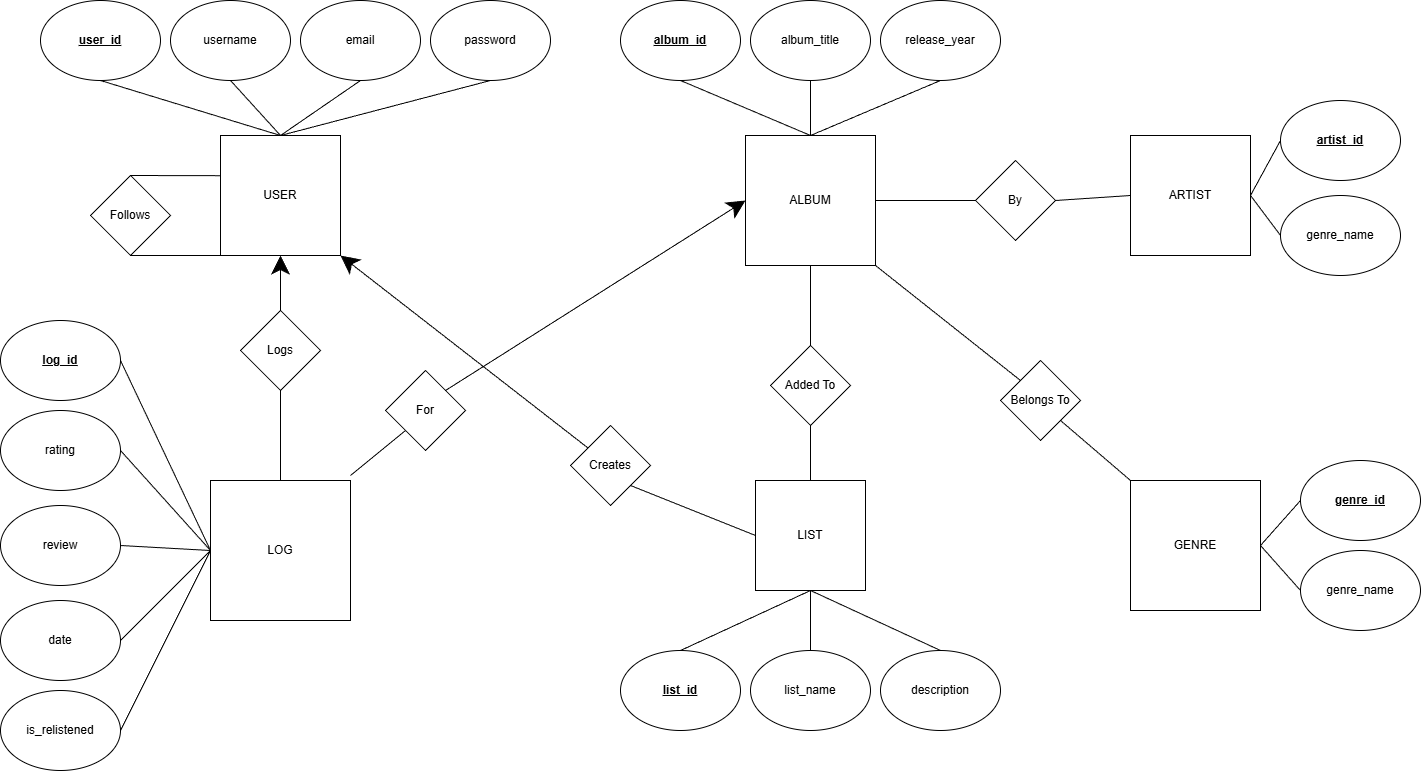

The diagram above was exported from draw.io. Its source (the exported page's mxGraphModel, read from the mxfile embedded in the PNG):
<mxGraphModel dx="2521" dy="3370" grid="1" gridSize="10" guides="1" tooltips="1" connect="1" arrows="1" fold="1" page="1" pageScale="1" pageWidth="850" pageHeight="1100" math="0" shadow="0">
  <root>
    <mxCell id="0" />
    <mxCell id="1" parent="0" />
    <mxCell id="bkTRLGZWgQDLAg8UJp6V-1" value="USER" style="whiteSpace=wrap;html=1;aspect=fixed;" vertex="1" parent="1">
      <mxGeometry x="-590" y="-2015" width="120" height="120" as="geometry" />
    </mxCell>
    <mxCell id="bkTRLGZWgQDLAg8UJp6V-4" value="&lt;div&gt;LOG&lt;/div&gt;" style="whiteSpace=wrap;html=1;aspect=fixed;" vertex="1" parent="1">
      <mxGeometry x="-600" y="-1670" width="140" height="140" as="geometry" />
    </mxCell>
    <mxCell id="bkTRLGZWgQDLAg8UJp6V-5" value="ALBUM" style="whiteSpace=wrap;html=1;aspect=fixed;" vertex="1" parent="1">
      <mxGeometry x="-65" y="-2015" width="130" height="130" as="geometry" />
    </mxCell>
    <mxCell id="bkTRLGZWgQDLAg8UJp6V-8" value="ARTIST" style="whiteSpace=wrap;html=1;aspect=fixed;" vertex="1" parent="1">
      <mxGeometry x="320" y="-2015" width="120" height="120" as="geometry" />
    </mxCell>
    <mxCell id="bkTRLGZWgQDLAg8UJp6V-9" value="GENRE" style="whiteSpace=wrap;html=1;aspect=fixed;" vertex="1" parent="1">
      <mxGeometry x="320" y="-1670" width="130" height="130" as="geometry" />
    </mxCell>
    <mxCell id="bkTRLGZWgQDLAg8UJp6V-10" value="LIST" style="whiteSpace=wrap;html=1;aspect=fixed;" vertex="1" parent="1">
      <mxGeometry x="-55" y="-1670" width="110" height="110" as="geometry" />
    </mxCell>
    <mxCell id="bkTRLGZWgQDLAg8UJp6V-14" value="&lt;div&gt;&lt;u&gt;&lt;b&gt;user_id&lt;/b&gt;&lt;/u&gt;&lt;/div&gt;" style="ellipse;whiteSpace=wrap;html=1;" vertex="1" parent="1">
      <mxGeometry x="-770" y="-2150" width="120" height="80" as="geometry" />
    </mxCell>
    <mxCell id="bkTRLGZWgQDLAg8UJp6V-15" value="username" style="ellipse;whiteSpace=wrap;html=1;" vertex="1" parent="1">
      <mxGeometry x="-640" y="-2150" width="120" height="80" as="geometry" />
    </mxCell>
    <mxCell id="bkTRLGZWgQDLAg8UJp6V-16" value="email" style="ellipse;whiteSpace=wrap;html=1;" vertex="1" parent="1">
      <mxGeometry x="-510" y="-2150" width="120" height="80" as="geometry" />
    </mxCell>
    <mxCell id="bkTRLGZWgQDLAg8UJp6V-17" value="password" style="ellipse;whiteSpace=wrap;html=1;" vertex="1" parent="1">
      <mxGeometry x="-380" y="-2150" width="120" height="80" as="geometry" />
    </mxCell>
    <mxCell id="bkTRLGZWgQDLAg8UJp6V-18" value="" style="endArrow=none;html=1;rounded=0;entryX=0.5;entryY=1;entryDx=0;entryDy=0;exitX=0.5;exitY=0;exitDx=0;exitDy=0;" edge="1" parent="1" source="bkTRLGZWgQDLAg8UJp6V-1" target="bkTRLGZWgQDLAg8UJp6V-14">
      <mxGeometry width="50" height="50" relative="1" as="geometry">
        <mxPoint x="-580" y="-1730" as="sourcePoint" />
        <mxPoint x="-530" y="-1780" as="targetPoint" />
      </mxGeometry>
    </mxCell>
    <mxCell id="bkTRLGZWgQDLAg8UJp6V-19" value="" style="endArrow=none;html=1;rounded=0;entryX=0.5;entryY=1;entryDx=0;entryDy=0;exitX=0.5;exitY=0;exitDx=0;exitDy=0;" edge="1" parent="1" source="bkTRLGZWgQDLAg8UJp6V-1" target="bkTRLGZWgQDLAg8UJp6V-15">
      <mxGeometry width="50" height="50" relative="1" as="geometry">
        <mxPoint x="-580" y="-1730" as="sourcePoint" />
        <mxPoint x="-530" y="-1780" as="targetPoint" />
      </mxGeometry>
    </mxCell>
    <mxCell id="bkTRLGZWgQDLAg8UJp6V-20" value="" style="endArrow=none;html=1;rounded=0;entryX=0.5;entryY=1;entryDx=0;entryDy=0;exitX=0.5;exitY=0;exitDx=0;exitDy=0;" edge="1" parent="1" source="bkTRLGZWgQDLAg8UJp6V-1" target="bkTRLGZWgQDLAg8UJp6V-16">
      <mxGeometry width="50" height="50" relative="1" as="geometry">
        <mxPoint x="-580" y="-1730" as="sourcePoint" />
        <mxPoint x="-530" y="-1780" as="targetPoint" />
      </mxGeometry>
    </mxCell>
    <mxCell id="bkTRLGZWgQDLAg8UJp6V-21" value="" style="endArrow=none;html=1;rounded=0;entryX=0.5;entryY=1;entryDx=0;entryDy=0;exitX=0.5;exitY=0;exitDx=0;exitDy=0;" edge="1" parent="1" source="bkTRLGZWgQDLAg8UJp6V-1" target="bkTRLGZWgQDLAg8UJp6V-17">
      <mxGeometry width="50" height="50" relative="1" as="geometry">
        <mxPoint x="-580" y="-1730" as="sourcePoint" />
        <mxPoint x="-530" y="-1780" as="targetPoint" />
      </mxGeometry>
    </mxCell>
    <mxCell id="bkTRLGZWgQDLAg8UJp6V-22" value="Follows" style="rhombus;whiteSpace=wrap;html=1;" vertex="1" parent="1">
      <mxGeometry x="-720" y="-1975" width="80" height="80" as="geometry" />
    </mxCell>
    <mxCell id="bkTRLGZWgQDLAg8UJp6V-24" value="" style="endArrow=none;html=1;rounded=0;exitX=0.5;exitY=0;exitDx=0;exitDy=0;entryX=0;entryY=0.335;entryDx=0;entryDy=0;entryPerimeter=0;" edge="1" parent="1" source="bkTRLGZWgQDLAg8UJp6V-22" target="bkTRLGZWgQDLAg8UJp6V-1">
      <mxGeometry width="50" height="50" relative="1" as="geometry">
        <mxPoint x="-610" y="-1910" as="sourcePoint" />
        <mxPoint x="-560" y="-1960" as="targetPoint" />
      </mxGeometry>
    </mxCell>
    <mxCell id="bkTRLGZWgQDLAg8UJp6V-26" value="&lt;div&gt;&lt;u&gt;&lt;b&gt;log_id&lt;/b&gt;&lt;/u&gt;&lt;/div&gt;" style="ellipse;whiteSpace=wrap;html=1;" vertex="1" parent="1">
      <mxGeometry x="-810" y="-1830" width="120" height="80" as="geometry" />
    </mxCell>
    <mxCell id="bkTRLGZWgQDLAg8UJp6V-27" value="&lt;div&gt;&lt;span style=&quot;background-color: transparent; color: light-dark(rgb(0, 0, 0), rgb(255, 255, 255));&quot;&gt;rating&lt;/span&gt;&lt;/div&gt;" style="ellipse;whiteSpace=wrap;html=1;" vertex="1" parent="1">
      <mxGeometry x="-810" y="-1740" width="120" height="80" as="geometry" />
    </mxCell>
    <mxCell id="bkTRLGZWgQDLAg8UJp6V-28" value="review" style="ellipse;whiteSpace=wrap;html=1;" vertex="1" parent="1">
      <mxGeometry x="-810" y="-1645" width="120" height="80" as="geometry" />
    </mxCell>
    <mxCell id="bkTRLGZWgQDLAg8UJp6V-29" value="date" style="ellipse;whiteSpace=wrap;html=1;" vertex="1" parent="1">
      <mxGeometry x="-810" y="-1550" width="120" height="80" as="geometry" />
    </mxCell>
    <mxCell id="bkTRLGZWgQDLAg8UJp6V-30" value="is_relistened" style="ellipse;whiteSpace=wrap;html=1;" vertex="1" parent="1">
      <mxGeometry x="-810" y="-1460" width="120" height="80" as="geometry" />
    </mxCell>
    <mxCell id="bkTRLGZWgQDLAg8UJp6V-31" value="" style="endArrow=none;html=1;rounded=0;exitX=1;exitY=0.5;exitDx=0;exitDy=0;entryX=0;entryY=0.5;entryDx=0;entryDy=0;" edge="1" parent="1" source="bkTRLGZWgQDLAg8UJp6V-26" target="bkTRLGZWgQDLAg8UJp6V-4">
      <mxGeometry width="50" height="50" relative="1" as="geometry">
        <mxPoint x="-440" y="-1650" as="sourcePoint" />
        <mxPoint x="-390" y="-1700" as="targetPoint" />
      </mxGeometry>
    </mxCell>
    <mxCell id="bkTRLGZWgQDLAg8UJp6V-32" value="" style="endArrow=none;html=1;rounded=0;exitX=1;exitY=0.5;exitDx=0;exitDy=0;entryX=0;entryY=0.5;entryDx=0;entryDy=0;" edge="1" parent="1" source="bkTRLGZWgQDLAg8UJp6V-27" target="bkTRLGZWgQDLAg8UJp6V-4">
      <mxGeometry width="50" height="50" relative="1" as="geometry">
        <mxPoint x="-440" y="-1650" as="sourcePoint" />
        <mxPoint x="-390" y="-1700" as="targetPoint" />
      </mxGeometry>
    </mxCell>
    <mxCell id="bkTRLGZWgQDLAg8UJp6V-33" value="" style="endArrow=none;html=1;rounded=0;exitX=1;exitY=0.5;exitDx=0;exitDy=0;entryX=0;entryY=0.5;entryDx=0;entryDy=0;" edge="1" parent="1" source="bkTRLGZWgQDLAg8UJp6V-28" target="bkTRLGZWgQDLAg8UJp6V-4">
      <mxGeometry width="50" height="50" relative="1" as="geometry">
        <mxPoint x="-440" y="-1650" as="sourcePoint" />
        <mxPoint x="-390" y="-1700" as="targetPoint" />
      </mxGeometry>
    </mxCell>
    <mxCell id="bkTRLGZWgQDLAg8UJp6V-34" value="" style="endArrow=none;html=1;rounded=0;exitX=1;exitY=0.5;exitDx=0;exitDy=0;entryX=0;entryY=0.5;entryDx=0;entryDy=0;" edge="1" parent="1" source="bkTRLGZWgQDLAg8UJp6V-29" target="bkTRLGZWgQDLAg8UJp6V-4">
      <mxGeometry width="50" height="50" relative="1" as="geometry">
        <mxPoint x="-440" y="-1650" as="sourcePoint" />
        <mxPoint x="-390" y="-1700" as="targetPoint" />
      </mxGeometry>
    </mxCell>
    <mxCell id="bkTRLGZWgQDLAg8UJp6V-35" value="" style="endArrow=none;html=1;rounded=0;exitX=1;exitY=0.5;exitDx=0;exitDy=0;entryX=0;entryY=0.5;entryDx=0;entryDy=0;" edge="1" parent="1" source="bkTRLGZWgQDLAg8UJp6V-30" target="bkTRLGZWgQDLAg8UJp6V-4">
      <mxGeometry width="50" height="50" relative="1" as="geometry">
        <mxPoint x="-440" y="-1650" as="sourcePoint" />
        <mxPoint x="-603" y="-1600" as="targetPoint" />
      </mxGeometry>
    </mxCell>
    <mxCell id="bkTRLGZWgQDLAg8UJp6V-36" value="&lt;div&gt;&lt;b&gt;&lt;u&gt;album_id&lt;/u&gt;&lt;/b&gt;&lt;/div&gt;" style="ellipse;whiteSpace=wrap;html=1;" vertex="1" parent="1">
      <mxGeometry x="-190" y="-2150" width="120" height="80" as="geometry" />
    </mxCell>
    <mxCell id="bkTRLGZWgQDLAg8UJp6V-38" value="&lt;div&gt;&lt;u&gt;&lt;b&gt;artist_id&lt;/b&gt;&lt;/u&gt;&lt;/div&gt;" style="ellipse;whiteSpace=wrap;html=1;" vertex="1" parent="1">
      <mxGeometry x="470" y="-2050" width="120" height="80" as="geometry" />
    </mxCell>
    <mxCell id="bkTRLGZWgQDLAg8UJp6V-39" value="&lt;div&gt;release_year&lt;/div&gt;" style="ellipse;whiteSpace=wrap;html=1;" vertex="1" parent="1">
      <mxGeometry x="70" y="-2150" width="120" height="80" as="geometry" />
    </mxCell>
    <mxCell id="bkTRLGZWgQDLAg8UJp6V-41" value="By" style="rhombus;whiteSpace=wrap;html=1;" vertex="1" parent="1">
      <mxGeometry x="165" y="-1990" width="80" height="80" as="geometry" />
    </mxCell>
    <mxCell id="bkTRLGZWgQDLAg8UJp6V-42" value="genre_name" style="ellipse;whiteSpace=wrap;html=1;" vertex="1" parent="1">
      <mxGeometry x="470" y="-1955" width="120" height="80" as="geometry" />
    </mxCell>
    <mxCell id="bkTRLGZWgQDLAg8UJp6V-43" value="&lt;div&gt;&lt;u&gt;&lt;b&gt;genre_id&lt;/b&gt;&lt;/u&gt;&lt;/div&gt;" style="ellipse;whiteSpace=wrap;html=1;" vertex="1" parent="1">
      <mxGeometry x="490" y="-1690" width="120" height="80" as="geometry" />
    </mxCell>
    <mxCell id="bkTRLGZWgQDLAg8UJp6V-48" value="" style="endArrow=none;html=1;rounded=0;exitX=0.5;exitY=1;exitDx=0;exitDy=0;entryX=0.5;entryY=0;entryDx=0;entryDy=0;" edge="1" parent="1" source="bkTRLGZWgQDLAg8UJp6V-36" target="bkTRLGZWgQDLAg8UJp6V-5">
      <mxGeometry width="50" height="50" relative="1" as="geometry">
        <mxPoint x="370" y="-1770" as="sourcePoint" />
        <mxPoint x="420" y="-1820" as="targetPoint" />
      </mxGeometry>
    </mxCell>
    <mxCell id="bkTRLGZWgQDLAg8UJp6V-49" value="" style="endArrow=none;html=1;rounded=0;exitX=0.5;exitY=1;exitDx=0;exitDy=0;entryX=0.5;entryY=0;entryDx=0;entryDy=0;" edge="1" parent="1" source="bkTRLGZWgQDLAg8UJp6V-37" target="bkTRLGZWgQDLAg8UJp6V-5">
      <mxGeometry width="50" height="50" relative="1" as="geometry">
        <mxPoint x="150" y="-2050" as="sourcePoint" />
        <mxPoint x="290" y="-1985" as="targetPoint" />
      </mxGeometry>
    </mxCell>
    <mxCell id="bkTRLGZWgQDLAg8UJp6V-50" value="" style="endArrow=none;html=1;rounded=0;entryX=0.5;entryY=1;entryDx=0;entryDy=0;exitX=0.5;exitY=0;exitDx=0;exitDy=0;" edge="1" parent="1" source="bkTRLGZWgQDLAg8UJp6V-5" target="bkTRLGZWgQDLAg8UJp6V-39">
      <mxGeometry width="50" height="50" relative="1" as="geometry">
        <mxPoint x="140" y="-2010" as="sourcePoint" />
        <mxPoint x="140" y="-1945" as="targetPoint" />
      </mxGeometry>
    </mxCell>
    <mxCell id="bkTRLGZWgQDLAg8UJp6V-51" value="genre_name" style="ellipse;whiteSpace=wrap;html=1;" vertex="1" parent="1">
      <mxGeometry x="490" y="-1600" width="120" height="80" as="geometry" />
    </mxCell>
    <mxCell id="bkTRLGZWgQDLAg8UJp6V-52" value="" style="endArrow=none;html=1;rounded=0;entryX=0;entryY=0.5;entryDx=0;entryDy=0;exitX=1;exitY=0.5;exitDx=0;exitDy=0;" edge="1" parent="1" source="bkTRLGZWgQDLAg8UJp6V-8" target="bkTRLGZWgQDLAg8UJp6V-38">
      <mxGeometry width="50" height="50" relative="1" as="geometry">
        <mxPoint x="260" y="-1670" as="sourcePoint" />
        <mxPoint x="310" y="-1720" as="targetPoint" />
      </mxGeometry>
    </mxCell>
    <mxCell id="bkTRLGZWgQDLAg8UJp6V-53" value="" style="endArrow=none;html=1;rounded=0;entryX=0;entryY=0.5;entryDx=0;entryDy=0;exitX=1;exitY=0.5;exitDx=0;exitDy=0;" edge="1" parent="1" source="bkTRLGZWgQDLAg8UJp6V-8" target="bkTRLGZWgQDLAg8UJp6V-42">
      <mxGeometry width="50" height="50" relative="1" as="geometry">
        <mxPoint x="850" y="-1910" as="sourcePoint" />
        <mxPoint x="890" y="-1960" as="targetPoint" />
      </mxGeometry>
    </mxCell>
    <mxCell id="bkTRLGZWgQDLAg8UJp6V-54" value="" style="endArrow=none;html=1;rounded=0;entryX=0;entryY=0.5;entryDx=0;entryDy=0;exitX=1;exitY=0.5;exitDx=0;exitDy=0;" edge="1" parent="1" source="bkTRLGZWgQDLAg8UJp6V-9" target="bkTRLGZWgQDLAg8UJp6V-43">
      <mxGeometry width="50" height="50" relative="1" as="geometry">
        <mxPoint x="565" y="-1635" as="sourcePoint" />
        <mxPoint x="615" y="-1685" as="targetPoint" />
      </mxGeometry>
    </mxCell>
    <mxCell id="bkTRLGZWgQDLAg8UJp6V-56" value="" style="endArrow=none;html=1;rounded=0;entryX=0;entryY=0.5;entryDx=0;entryDy=0;exitX=1;exitY=0.5;exitDx=0;exitDy=0;" edge="1" parent="1" source="bkTRLGZWgQDLAg8UJp6V-9" target="bkTRLGZWgQDLAg8UJp6V-51">
      <mxGeometry width="50" height="50" relative="1" as="geometry">
        <mxPoint x="305" y="-1545" as="sourcePoint" />
        <mxPoint x="340" y="-1625" as="targetPoint" />
      </mxGeometry>
    </mxCell>
    <mxCell id="bkTRLGZWgQDLAg8UJp6V-57" value="&lt;u&gt;&lt;b&gt;list_id&lt;/b&gt;&lt;/u&gt;" style="ellipse;whiteSpace=wrap;html=1;" vertex="1" parent="1">
      <mxGeometry x="-190" y="-1500" width="120" height="80" as="geometry" />
    </mxCell>
    <mxCell id="bkTRLGZWgQDLAg8UJp6V-58" value="&lt;div&gt;list_name&lt;/div&gt;" style="ellipse;whiteSpace=wrap;html=1;" vertex="1" parent="1">
      <mxGeometry x="-60" y="-1500" width="120" height="80" as="geometry" />
    </mxCell>
    <mxCell id="bkTRLGZWgQDLAg8UJp6V-59" value="&lt;div&gt;&lt;span style=&quot;background-color: transparent; color: light-dark(rgb(0, 0, 0), rgb(255, 255, 255));&quot;&gt;description&lt;/span&gt;&lt;/div&gt;" style="ellipse;whiteSpace=wrap;html=1;" vertex="1" parent="1">
      <mxGeometry x="70" y="-1500" width="120" height="80" as="geometry" />
    </mxCell>
    <mxCell id="bkTRLGZWgQDLAg8UJp6V-60" value="" style="endArrow=none;html=1;rounded=0;exitX=0.5;exitY=0;exitDx=0;exitDy=0;entryX=0.5;entryY=1;entryDx=0;entryDy=0;" edge="1" parent="1" source="bkTRLGZWgQDLAg8UJp6V-57" target="bkTRLGZWgQDLAg8UJp6V-10">
      <mxGeometry width="50" height="50" relative="1" as="geometry">
        <mxPoint x="50" y="-1760" as="sourcePoint" />
        <mxPoint x="100" y="-1810" as="targetPoint" />
      </mxGeometry>
    </mxCell>
    <mxCell id="bkTRLGZWgQDLAg8UJp6V-61" value="" style="endArrow=none;html=1;rounded=0;exitX=0.5;exitY=0;exitDx=0;exitDy=0;entryX=0.5;entryY=1;entryDx=0;entryDy=0;" edge="1" parent="1" source="bkTRLGZWgQDLAg8UJp6V-58" target="bkTRLGZWgQDLAg8UJp6V-10">
      <mxGeometry width="50" height="50" relative="1" as="geometry">
        <mxPoint x="110" y="-1360" as="sourcePoint" />
        <mxPoint x="285" y="-1390" as="targetPoint" />
      </mxGeometry>
    </mxCell>
    <mxCell id="bkTRLGZWgQDLAg8UJp6V-62" value="" style="endArrow=none;html=1;rounded=0;exitX=0.5;exitY=0;exitDx=0;exitDy=0;entryX=0.5;entryY=1;entryDx=0;entryDy=0;" edge="1" parent="1" source="bkTRLGZWgQDLAg8UJp6V-59" target="bkTRLGZWgQDLAg8UJp6V-10">
      <mxGeometry width="50" height="50" relative="1" as="geometry">
        <mxPoint x="200" y="-1360" as="sourcePoint" />
        <mxPoint x="210" y="-1390" as="targetPoint" />
      </mxGeometry>
    </mxCell>
    <mxCell id="bkTRLGZWgQDLAg8UJp6V-63" value="Added To" style="rhombus;whiteSpace=wrap;html=1;" vertex="1" parent="1">
      <mxGeometry x="-40" y="-1805" width="80" height="80" as="geometry" />
    </mxCell>
    <mxCell id="bkTRLGZWgQDLAg8UJp6V-64" value="Belongs To" style="rhombus;whiteSpace=wrap;html=1;" vertex="1" parent="1">
      <mxGeometry x="190" y="-1790" width="80" height="80" as="geometry" />
    </mxCell>
    <mxCell id="bkTRLGZWgQDLAg8UJp6V-65" value="" style="endArrow=none;html=1;rounded=0;exitX=0.5;exitY=0;exitDx=0;exitDy=0;entryX=0.5;entryY=1;entryDx=0;entryDy=0;" edge="1" parent="1" source="bkTRLGZWgQDLAg8UJp6V-63" target="bkTRLGZWgQDLAg8UJp6V-5">
      <mxGeometry width="50" height="50" relative="1" as="geometry">
        <mxPoint x="134.29" y="-1719.9999999999998" as="sourcePoint" />
        <mxPoint x="134" y="-1870" as="targetPoint" />
      </mxGeometry>
    </mxCell>
    <mxCell id="bkTRLGZWgQDLAg8UJp6V-68" value="" style="endArrow=none;html=1;rounded=0;exitX=1;exitY=1;exitDx=0;exitDy=0;entryX=0;entryY=0;entryDx=0;entryDy=0;" edge="1" parent="1" source="bkTRLGZWgQDLAg8UJp6V-5" target="bkTRLGZWgQDLAg8UJp6V-64">
      <mxGeometry width="50" height="50" relative="1" as="geometry">
        <mxPoint x="70" y="-1650" as="sourcePoint" />
        <mxPoint x="470" y="-1650" as="targetPoint" />
        <Array as="points" />
      </mxGeometry>
    </mxCell>
    <mxCell id="bkTRLGZWgQDLAg8UJp6V-70" value="" style="endArrow=none;html=1;rounded=0;entryX=0;entryY=0.5;entryDx=0;entryDy=0;exitX=1;exitY=0.5;exitDx=0;exitDy=0;" edge="1" parent="1" source="bkTRLGZWgQDLAg8UJp6V-5" target="bkTRLGZWgQDLAg8UJp6V-41">
      <mxGeometry width="50" height="50" relative="1" as="geometry">
        <mxPoint x="88.80000000000001" y="-1951.94" as="sourcePoint" />
        <mxPoint x="165.00000000000006" y="-1948.06" as="targetPoint" />
        <Array as="points" />
      </mxGeometry>
    </mxCell>
    <mxCell id="bkTRLGZWgQDLAg8UJp6V-71" value="Logs" style="rhombus;whiteSpace=wrap;html=1;" vertex="1" parent="1">
      <mxGeometry x="-570" y="-1840" width="80" height="80" as="geometry" />
    </mxCell>
    <mxCell id="bkTRLGZWgQDLAg8UJp6V-72" value="" style="endArrow=none;html=1;rounded=0;entryX=0.5;entryY=1;entryDx=0;entryDy=0;exitX=0.5;exitY=0;exitDx=0;exitDy=0;" edge="1" parent="1" source="bkTRLGZWgQDLAg8UJp6V-4" target="bkTRLGZWgQDLAg8UJp6V-71">
      <mxGeometry width="50" height="50" relative="1" as="geometry">
        <mxPoint x="-530.37" y="-1705" as="sourcePoint" />
        <mxPoint x="-530.37" y="-1760" as="targetPoint" />
      </mxGeometry>
    </mxCell>
    <mxCell id="bkTRLGZWgQDLAg8UJp6V-73" value="" style="endArrow=classic;html=1;rounded=0;exitX=0.5;exitY=0;exitDx=0;exitDy=0;entryX=0.5;entryY=1;entryDx=0;entryDy=0;endSize=16;" edge="1" parent="1" source="bkTRLGZWgQDLAg8UJp6V-71" target="bkTRLGZWgQDLAg8UJp6V-1">
      <mxGeometry width="50" height="50" relative="1" as="geometry">
        <mxPoint x="-425" y="-1780" as="sourcePoint" />
        <mxPoint x="-425" y="-1690" as="targetPoint" />
      </mxGeometry>
    </mxCell>
    <mxCell id="bkTRLGZWgQDLAg8UJp6V-74" value="" style="endArrow=classic;html=1;rounded=0;entryX=1;entryY=1;entryDx=0;entryDy=0;endFill=1;endSize=16;" edge="1" parent="1" source="bkTRLGZWgQDLAg8UJp6V-76" target="bkTRLGZWgQDLAg8UJp6V-1">
      <mxGeometry width="50" height="50" relative="1" as="geometry">
        <mxPoint x="-240" y="-1760" as="sourcePoint" />
        <mxPoint x="-10" y="-1570" as="targetPoint" />
      </mxGeometry>
    </mxCell>
    <mxCell id="bkTRLGZWgQDLAg8UJp6V-76" value="Creates" style="rhombus;whiteSpace=wrap;html=1;" vertex="1" parent="1">
      <mxGeometry x="-240" y="-1725" width="80" height="80" as="geometry" />
    </mxCell>
    <mxCell id="bkTRLGZWgQDLAg8UJp6V-77" value="" style="endArrow=none;html=1;rounded=0;exitX=1;exitY=1;exitDx=0;exitDy=0;entryX=0;entryY=0.5;entryDx=0;entryDy=0;" edge="1" parent="1" source="bkTRLGZWgQDLAg8UJp6V-76" target="bkTRLGZWgQDLAg8UJp6V-10">
      <mxGeometry width="50" height="50" relative="1" as="geometry">
        <mxPoint x="-60" y="-1850" as="sourcePoint" />
        <mxPoint x="-10" y="-1900" as="targetPoint" />
      </mxGeometry>
    </mxCell>
    <mxCell id="bkTRLGZWgQDLAg8UJp6V-79" value="" style="endArrow=none;html=1;rounded=0;entryX=0.5;entryY=1;entryDx=0;entryDy=0;exitX=0.5;exitY=0;exitDx=0;exitDy=0;" edge="1" parent="1" source="bkTRLGZWgQDLAg8UJp6V-5" target="bkTRLGZWgQDLAg8UJp6V-37">
      <mxGeometry width="50" height="50" relative="1" as="geometry">
        <mxPoint x="135" y="-2005" as="sourcePoint" />
        <mxPoint x="155" y="-2070" as="targetPoint" />
      </mxGeometry>
    </mxCell>
    <mxCell id="bkTRLGZWgQDLAg8UJp6V-37" value="album_title" style="ellipse;whiteSpace=wrap;html=1;" vertex="1" parent="1">
      <mxGeometry x="-60" y="-2150" width="120" height="80" as="geometry" />
    </mxCell>
    <mxCell id="bkTRLGZWgQDLAg8UJp6V-83" value="" style="endArrow=none;html=1;rounded=0;exitX=0.5;exitY=1;exitDx=0;exitDy=0;" edge="1" parent="1" source="bkTRLGZWgQDLAg8UJp6V-22">
      <mxGeometry width="50" height="50" relative="1" as="geometry">
        <mxPoint x="-610" y="-1840" as="sourcePoint" />
        <mxPoint x="-590" y="-1895" as="targetPoint" />
      </mxGeometry>
    </mxCell>
    <mxCell id="bkTRLGZWgQDLAg8UJp6V-84" value="" style="endArrow=none;html=1;rounded=0;entryX=1;entryY=0.5;entryDx=0;entryDy=0;exitX=0;exitY=0.5;exitDx=0;exitDy=0;" edge="1" parent="1" source="bkTRLGZWgQDLAg8UJp6V-8" target="bkTRLGZWgQDLAg8UJp6V-41">
      <mxGeometry width="50" height="50" relative="1" as="geometry">
        <mxPoint x="30" y="-1730" as="sourcePoint" />
        <mxPoint x="80" y="-1780" as="targetPoint" />
      </mxGeometry>
    </mxCell>
    <mxCell id="bkTRLGZWgQDLAg8UJp6V-85" value="" style="endArrow=none;html=1;rounded=0;entryX=0;entryY=0;entryDx=0;entryDy=0;exitX=1;exitY=1;exitDx=0;exitDy=0;" edge="1" parent="1" source="bkTRLGZWgQDLAg8UJp6V-64" target="bkTRLGZWgQDLAg8UJp6V-9">
      <mxGeometry width="50" height="50" relative="1" as="geometry">
        <mxPoint x="30" y="-1730" as="sourcePoint" />
        <mxPoint x="80" y="-1780" as="targetPoint" />
      </mxGeometry>
    </mxCell>
    <mxCell id="bkTRLGZWgQDLAg8UJp6V-86" value="" style="endArrow=none;html=1;rounded=0;entryX=0.5;entryY=1;entryDx=0;entryDy=0;exitX=0.5;exitY=0;exitDx=0;exitDy=0;" edge="1" parent="1" source="bkTRLGZWgQDLAg8UJp6V-10" target="bkTRLGZWgQDLAg8UJp6V-63">
      <mxGeometry width="50" height="50" relative="1" as="geometry">
        <mxPoint x="-260" y="-1840" as="sourcePoint" />
        <mxPoint x="-210" y="-1890" as="targetPoint" />
      </mxGeometry>
    </mxCell>
    <mxCell id="bkTRLGZWgQDLAg8UJp6V-87" value="For" style="rhombus;whiteSpace=wrap;html=1;" vertex="1" parent="1">
      <mxGeometry x="-425" y="-1780" width="80" height="80" as="geometry" />
    </mxCell>
    <mxCell id="bkTRLGZWgQDLAg8UJp6V-88" value="" style="endArrow=none;html=1;rounded=0;entryX=0;entryY=1;entryDx=0;entryDy=0;" edge="1" parent="1" target="bkTRLGZWgQDLAg8UJp6V-87">
      <mxGeometry width="50" height="50" relative="1" as="geometry">
        <mxPoint x="-460" y="-1675" as="sourcePoint" />
        <mxPoint x="-410" y="-1725" as="targetPoint" />
      </mxGeometry>
    </mxCell>
    <mxCell id="bkTRLGZWgQDLAg8UJp6V-89" value="" style="endArrow=classic;html=1;rounded=0;endSize=16;exitX=1;exitY=0;exitDx=0;exitDy=0;entryX=0;entryY=0.5;entryDx=0;entryDy=0;" edge="1" parent="1" source="bkTRLGZWgQDLAg8UJp6V-87" target="bkTRLGZWgQDLAg8UJp6V-5">
      <mxGeometry width="50" height="50" relative="1" as="geometry">
        <mxPoint x="-220" y="-1885" as="sourcePoint" />
        <mxPoint x="-170" y="-1935" as="targetPoint" />
      </mxGeometry>
    </mxCell>
  </root>
</mxGraphModel>